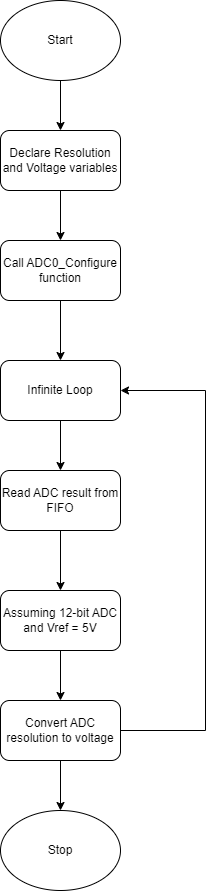

The diagram above was exported from draw.io. Its source (the exported page's mxGraphModel, read from the mxfile embedded in the PNG):
<mxGraphModel dx="1290" dy="557" grid="1" gridSize="10" guides="1" tooltips="1" connect="1" arrows="1" fold="1" page="1" pageScale="1" pageWidth="850" pageHeight="1100" math="0" shadow="0">
  <root>
    <mxCell id="0" />
    <mxCell id="1" parent="0" />
    <mxCell id="gBUHxTIPbgjHO_XSWzzb-9" value="" style="edgeStyle=orthogonalEdgeStyle;rounded=0;orthogonalLoop=1;jettySize=auto;html=1;" edge="1" parent="1" source="gBUHxTIPbgjHO_XSWzzb-1" target="gBUHxTIPbgjHO_XSWzzb-2">
      <mxGeometry relative="1" as="geometry" />
    </mxCell>
    <mxCell id="gBUHxTIPbgjHO_XSWzzb-1" value="Start" style="ellipse;whiteSpace=wrap;html=1;" vertex="1" parent="1">
      <mxGeometry x="365" y="40" width="120" height="80" as="geometry" />
    </mxCell>
    <mxCell id="gBUHxTIPbgjHO_XSWzzb-10" value="" style="edgeStyle=orthogonalEdgeStyle;rounded=0;orthogonalLoop=1;jettySize=auto;html=1;" edge="1" parent="1" source="gBUHxTIPbgjHO_XSWzzb-2" target="gBUHxTIPbgjHO_XSWzzb-3">
      <mxGeometry relative="1" as="geometry" />
    </mxCell>
    <mxCell id="gBUHxTIPbgjHO_XSWzzb-2" value="Declare Resolution and Voltage variables" style="rounded=1;whiteSpace=wrap;html=1;" vertex="1" parent="1">
      <mxGeometry x="365" y="170" width="120" height="60" as="geometry" />
    </mxCell>
    <mxCell id="gBUHxTIPbgjHO_XSWzzb-11" value="" style="edgeStyle=orthogonalEdgeStyle;rounded=0;orthogonalLoop=1;jettySize=auto;html=1;" edge="1" parent="1" source="gBUHxTIPbgjHO_XSWzzb-3" target="gBUHxTIPbgjHO_XSWzzb-4">
      <mxGeometry relative="1" as="geometry" />
    </mxCell>
    <mxCell id="gBUHxTIPbgjHO_XSWzzb-3" value="Call&amp;nbsp;ADC0_Configure function" style="rounded=1;whiteSpace=wrap;html=1;" vertex="1" parent="1">
      <mxGeometry x="365" y="280" width="120" height="60" as="geometry" />
    </mxCell>
    <mxCell id="gBUHxTIPbgjHO_XSWzzb-12" value="" style="edgeStyle=orthogonalEdgeStyle;rounded=0;orthogonalLoop=1;jettySize=auto;html=1;" edge="1" parent="1" source="gBUHxTIPbgjHO_XSWzzb-4" target="gBUHxTIPbgjHO_XSWzzb-5">
      <mxGeometry relative="1" as="geometry" />
    </mxCell>
    <mxCell id="gBUHxTIPbgjHO_XSWzzb-4" value="Infinite Loop" style="rounded=1;whiteSpace=wrap;html=1;" vertex="1" parent="1">
      <mxGeometry x="365" y="400" width="120" height="60" as="geometry" />
    </mxCell>
    <mxCell id="gBUHxTIPbgjHO_XSWzzb-13" value="" style="edgeStyle=orthogonalEdgeStyle;rounded=0;orthogonalLoop=1;jettySize=auto;html=1;" edge="1" parent="1" source="gBUHxTIPbgjHO_XSWzzb-5" target="gBUHxTIPbgjHO_XSWzzb-6">
      <mxGeometry relative="1" as="geometry" />
    </mxCell>
    <mxCell id="gBUHxTIPbgjHO_XSWzzb-5" value="Read ADC result from FIFO" style="rounded=1;whiteSpace=wrap;html=1;" vertex="1" parent="1">
      <mxGeometry x="365" y="510" width="120" height="60" as="geometry" />
    </mxCell>
    <mxCell id="gBUHxTIPbgjHO_XSWzzb-14" value="" style="edgeStyle=orthogonalEdgeStyle;rounded=0;orthogonalLoop=1;jettySize=auto;html=1;" edge="1" parent="1" source="gBUHxTIPbgjHO_XSWzzb-6" target="gBUHxTIPbgjHO_XSWzzb-7">
      <mxGeometry relative="1" as="geometry" />
    </mxCell>
    <mxCell id="gBUHxTIPbgjHO_XSWzzb-6" value="Assuming 12-bit ADC and Vref = 5V" style="rounded=1;whiteSpace=wrap;html=1;" vertex="1" parent="1">
      <mxGeometry x="365" y="630" width="120" height="60" as="geometry" />
    </mxCell>
    <mxCell id="gBUHxTIPbgjHO_XSWzzb-15" value="" style="edgeStyle=orthogonalEdgeStyle;rounded=0;orthogonalLoop=1;jettySize=auto;html=1;" edge="1" parent="1" source="gBUHxTIPbgjHO_XSWzzb-7" target="gBUHxTIPbgjHO_XSWzzb-8">
      <mxGeometry relative="1" as="geometry" />
    </mxCell>
    <mxCell id="gBUHxTIPbgjHO_XSWzzb-16" style="edgeStyle=orthogonalEdgeStyle;rounded=0;orthogonalLoop=1;jettySize=auto;html=1;exitX=1;exitY=0.5;exitDx=0;exitDy=0;entryX=1;entryY=0.5;entryDx=0;entryDy=0;" edge="1" parent="1" source="gBUHxTIPbgjHO_XSWzzb-7" target="gBUHxTIPbgjHO_XSWzzb-4">
      <mxGeometry relative="1" as="geometry">
        <Array as="points">
          <mxPoint x="570" y="770" />
          <mxPoint x="570" y="430" />
        </Array>
      </mxGeometry>
    </mxCell>
    <mxCell id="gBUHxTIPbgjHO_XSWzzb-7" value="Convert ADC resolution to voltage" style="rounded=1;whiteSpace=wrap;html=1;" vertex="1" parent="1">
      <mxGeometry x="365" y="740" width="120" height="60" as="geometry" />
    </mxCell>
    <mxCell id="gBUHxTIPbgjHO_XSWzzb-8" value="Stop" style="ellipse;whiteSpace=wrap;html=1;" vertex="1" parent="1">
      <mxGeometry x="365" y="850" width="120" height="80" as="geometry" />
    </mxCell>
  </root>
</mxGraphModel>